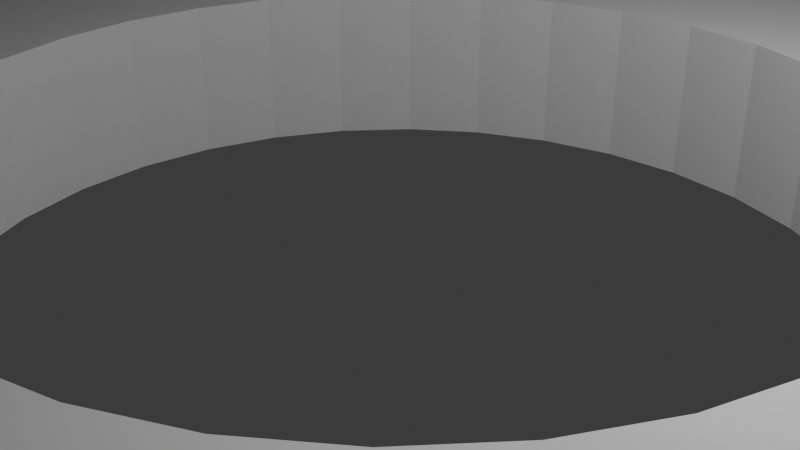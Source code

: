 # Source: platform.blend  (saved by Blender 4.1.23; exported with 4.5.12 LTS)
import bpy
from mathutils import Matrix  # noqa: F401  (used for matrix-valued properties, if any)

bpy.ops.wm.read_factory_settings(use_empty=True)
scene = bpy.context.scene
scene.name = 'Scene'

# ---- collections
col_collection = bpy.data.collections.new('Collection'); scene.collection.children.link(col_collection)

# ---- world
world_world = bpy.data.worlds.new('World'); scene.world = world_world
world_world.use_nodes = True; world_world.node_tree.nodes.clear()
_N = world_world.node_tree.nodes; _L = world_world.node_tree.links
n0 = _N.new('ShaderNodeOutputWorld'); n0.name = 'World Output'; n0.location = (300, 300)
n1 = _N.new('ShaderNodeBackground'); n1.name = 'Background'; n1.location = (10, 300)
n1.inputs[0].default_value = (0.05088, 0.05088, 0.05088, 1.0)
_L.new(n1.outputs[0], n0.inputs[0])
n0.is_active_output = True
world_world.color = (0.05088, 0.05088, 0.05088)
world_world.use_sun_shadow = False
world_world.sun_shadow_jitter_overblur = 0.0

# ---- cameras
cam_camera = bpy.data.cameras.new('Camera')
cam_camera.clip_end = 100.0
cam_camera.ortho_scale = 7.314

# ---- lights
light_light = bpy.data.lights.new('Light', 'POINT')
light_light.transmission_factor = 0.0
light_light.energy = 1000.0
light_light.shadow_soft_size = 0.1
light_light.shadow_maximum_resolution = 0.006
light_light.use_absolute_resolution = True

# ---- meshes
me_cylinder = bpy.data.meshes.new('Cylinder')
me_cylinder.from_pydata([(0.0, 1.0, -1.0), (0.0, 1.0, 1.0), (0.1951, 0.9808, -1.0), (0.1951, 0.9808, 1.0), (0.3827, 0.9239, -1.0), (0.3829, 0.9262, 1.001), (0.5556, 0.8315, -1.0), (0.5556, 0.8315, 1.0), (0.7071, 0.7071, -1.0), (0.7071, 0.7071, 1.0), (0.8315, 0.5556, -1.0), (0.8315, 0.5556, 1.0), (0.9239, 0.3827, -1.0), (0.9239, 0.3827, 1.0), (0.9808, 0.1951, -1.0), (0.9808, 0.1951, 1.0), (1.0, 0.0, -1.0), (1.0, 0.0, 1.0), (0.9808, -0.1951, -1.0), (0.9808, -0.1951, 1.0), (0.9239, -0.3827, -1.0), (0.9239, -0.3827, 1.0), (0.8315, -0.5556, -1.0), (0.8315, -0.5556, 1.0), (0.7071, -0.7071, -1.0), (0.7071, -0.7071, 1.0), (0.5556, -0.8315, -1.0), (0.5556, -0.8315, 1.0), (0.3827, -0.9239, -1.0), (0.3827, -0.9239, 1.0), (0.1951, -0.9808, -1.0), (0.1951, -0.9808, 1.0), (0.0, -1.0, -1.0), (0.0, -1.0, 1.0), (-0.1951, -0.9808, -1.0), (-0.1951, -0.9808, 1.0), (-0.3827, -0.9239, -1.0), (-0.3827, -0.9239, 1.0), (-0.5556, -0.8315, -1.0), (-0.5556, -0.8315, 1.0), (-0.7071, -0.7071, -1.0), (-0.7071, -0.7071, 1.0), (-0.8315, -0.5556, -1.0), (-0.8315, -0.5556, 1.0), (-0.9239, -0.3827, -1.0), (-0.9239, -0.3827, 1.0), (-0.9808, -0.1951, -1.0), (-0.9808, -0.1951, 1.0), (-1.0, 0.0, -1.0), (-1.0, 0.0, 1.0), (-0.9881, 0.1888, -0.7406), (-0.9808, 0.1951, 1.0), (-0.9239, 0.3827, -1.0), (-0.9239, 0.3827, 1.0), (-0.8315, 0.5556, -1.0), (-0.8315, 0.5556, 1.0), (-0.7071, 0.7071, -1.0), (-0.7071, 0.7071, 1.0), (-0.5556, 0.8315, -1.0), (-0.5556, 0.8315, 1.0), (-0.3827, 0.9239, -1.0), (-0.3827, 0.9239, 1.0), (-0.1951, 0.9808, -1.0), (-0.1951, 0.9808, 1.0), (-0.1, 0.0, 1.0), (-0.09808, 0.01951, 1.0), (-0.09808, -0.01951, 1.0), (-0.08315, -0.05556, 1.0), (-0.08315, 0.05556, 1.0), (-0.07071, -0.07071, 1.0), (-0.09239, -0.03827, 1.0), (-0.09239, 0.03827, 1.0), (-0.05556, -0.08315, 1.0), (-0.05556, 0.08315, 1.0), (-0.01951, 0.09808, 1.0), (0.01951, 0.09808, 1.001), (0.0, 0.1, 1.001), (-0.03827, 0.09239, 1.0), (-0.07071, 0.07071, 1.0), (-0.03827, -0.09239, 1.0), (0.0, -0.1, 1.0), (0.01951, -0.09808, 1.0), (-0.01951, -0.09808, 1.0), (0.03827, -0.09239, 1.0), (0.05556, 0.08315, 1.001), (0.05556, -0.08315, 1.0), (0.03827, 0.09239, 1.001), (0.08315, -0.05556, 1.0), (0.08315, 0.05556, 1.0), (0.1, 0.0, 1.0), (0.09808, -0.01951, 1.0), (0.09808, 0.01951, 1.0), (0.09239, 0.03827, 1.0), (0.07071, -0.07071, 1.0), (0.09239, -0.03827, 1.0), (0.07071, 0.07071, 1.001), (-0.01951, 0.09808, -1.0), (0.01951, 0.09808, -1.0), (0.0, 0.1, -1.0), (0.05556, -0.08315, -1.0), (0.03827, -0.09239, -1.0), (0.05556, 0.08315, -1.0), (0.03827, 0.09239, -1.0), (0.08315, -0.05556, -1.0), (0.08315, 0.05556, -1.0), (0.1, 0.0, -1.0), (0.09808, -0.01951, -1.0), (0.09808, 0.01951, -1.0), (0.09239, 0.03827, -1.0), (0.07071, -0.07071, -1.0), (0.09239, -0.03827, -1.0), (0.07071, 0.07071, -1.0), (-0.1, 0.0, -1.0), (-0.09808, -0.01951, -1.0), (-0.09808, 0.01951, -1.0), (-0.08315, -0.05556, -1.0), (-0.08315, 0.05556, -1.0), (-0.07071, -0.07071, -1.0), (-0.09239, -0.03827, -1.0), (-0.09239, 0.03827, -1.0), (-0.05556, -0.08315, -1.0), (-0.05556, 0.08315, -1.0), (-0.01951, -0.09808, -1.0), (0.01951, -0.09808, -1.0), (0.0, -0.1, -1.0), (-0.03827, -0.09239, -1.0), (-0.03827, 0.09239, -1.0), (-0.07071, 0.07071, -1.0)], [], [(0, 1, 3, 2), (2, 3, 5, 4), (4, 5, 7, 6), (6, 7, 9, 8), (8, 9, 11, 10), (10, 11, 13, 12), (12, 13, 15, 14), (14, 15, 17, 16), (16, 17, 19, 18), (18, 19, 21, 20), (20, 21, 23, 22), (22, 23, 25, 24), (24, 25, 27, 26), (26, 27, 29, 28), (28, 29, 31, 30), (30, 31, 33, 32), (32, 33, 35, 34), (34, 35, 37, 36), (36, 37, 39, 38), (38, 39, 41, 40), (40, 41, 43, 42), (42, 43, 45, 44), (44, 45, 47, 46), (46, 47, 49, 48), (48, 49, 51, 50), (50, 51, 53, 52), (52, 53, 55, 54), (54, 55, 57, 56), (56, 57, 59, 58), (58, 59, 61, 60), (5, 3, 1, 63, 61, 59, 57, 55, 53, 51, 49, 47, 45, 43, 41, 39, 37, 79, 72, 69, 67, 70, 66, 64, 65, 71, 68, 78, 73, 77, 74, 76, 75, 86, 84, 95, 88, 92, 91, 89, 90, 94, 21, 19, 17, 15, 13, 11, 9, 7), (25, 23, 21, 94, 87, 93, 85, 83, 81, 80, 82, 79, 37, 35, 33, 31, 29, 27), (60, 61, 63, 62), (62, 63, 1, 0), (62, 0, 2, 4, 6, 8, 10, 12, 14, 16, 18, 20, 22, 24, 26, 28, 30, 32, 34, 36, 38, 40, 42, 44, 46, 113, 118, 115, 117, 120, 125, 122, 124, 123, 100, 99, 109, 103, 110, 106, 105, 107, 108, 104, 111, 101, 102, 97, 98, 96), (113, 46, 48, 50, 52, 54, 56, 58, 60, 62, 96, 126, 121, 127, 116, 119, 114, 112), (97, 75, 76, 98), (102, 86, 75, 97), (101, 84, 86, 102), (111, 95, 84, 101), (88, 95, 111, 104), (92, 88, 104, 108), (91, 92, 108, 107), (89, 91, 107, 105), (90, 89, 105, 106), (94, 90, 106, 110), (87, 94, 110, 103), (93, 87, 103, 109), (85, 93, 109, 99), (83, 85, 99, 100), (81, 83, 100, 123), (80, 81, 123, 124), (82, 80, 124, 122), (79, 82, 122, 125), (72, 79, 125, 120), (69, 72, 120, 117), (115, 67, 69, 117), (118, 70, 67, 115), (113, 66, 70, 118), (112, 64, 66, 113), (114, 65, 64, 112), (119, 71, 65, 114), (116, 68, 71, 119), (127, 78, 68, 116), (121, 73, 78, 127), (126, 77, 73, 121), (96, 74, 77, 126), (98, 76, 74, 96)])
_uv = me_cylinder.uv_layers.new(name='UVMap')
_uv.uv.foreach_set('vector', [0.2928, 1.0, 0.2928, 0.6656, 0.325, 0.6656, 0.325, 1.0, 0.325, 1.0, 0.325, 0.6656, 0.3576, 0.6655, 0.3577, 1.0, 0.3577, 1.0, 0.3576, 0.6655, 0.3899, 0.6656, 0.3899, 1.0, 0.3899, 1.0, 0.3899, 0.6656, 0.4201, 0.6656, 0.4201, 1.0, 0.4201, 1.0, 0.4201, 0.6656, 0.4474, 0.6656, 0.4474, 1.0, -7.692e-09, 0.9998, 2.154e-08, 0.6655, 0.02317, 0.6655, 0.02317, 0.9998, 0.02317, 0.9998, 0.02317, 0.6655, 0.05042, 0.6655, 0.05042, 0.9998, 0.05042, 0.9998, 0.05042, 0.6655, 0.0807, 0.6655, 0.0807, 0.9998, 0.0807, 0.9998, 0.0807, 0.6655, 0.1128, 0.6655, 0.1128, 0.9998, 0.1128, 0.9998, 0.1128, 0.6655, 0.1456, 0.6655, 0.1456, 0.9998, 0.1456, 0.9998, 0.1456, 0.6655, 0.1778, 0.6655, 0.1778, 0.9998, 0.1778, 0.9998, 0.1778, 0.6655, 0.208, 0.6655, 0.208, 0.9998, 0.208, 0.9998, 0.208, 0.6655, 0.2353, 0.6655, 0.2353, 0.9998, 0.3327, 0.3344, 0.3327, 9.16e-09, 0.3559, 1.119e-08, 0.3559, 0.3344, 0.3559, 0.3344, 0.3559, 1.119e-08, 0.3832, 1.357e-08, 0.3832, 0.3344, 0.3832, 0.3344, 0.3832, 1.357e-08, 0.4134, 1.622e-08, 0.4134, 0.3344, 0.4134, 0.3344, 0.4134, 1.622e-08, 0.4456, 1.903e-08, 0.4456, 0.3344, 0.4456, 0.3344, 0.4456, 1.903e-08, 0.4784, 2.189e-08, 0.4784, 0.3344, 0.4784, 0.3344, 0.4784, 2.189e-08, 0.5105, 2.47e-08, 0.5105, 0.3344, 0.5105, 0.3344, 0.5105, 2.47e-08, 0.5408, 2.735e-08, 0.5408, 0.3344, 0.5408, 0.3344, 0.5408, 2.735e-08, 0.568, 2.973e-08, 0.568, 0.3344, 0.568, 0.3344, 0.568, 2.973e-08, 0.5912, 3.176e-08, 0.5912, 0.3344, 0.5912, 0.3344, 0.5912, 1.993e-08, 0.6165, 5.839e-06, 0.6165, 0.3344, 0.6165, 0.3344, 0.6165, 5.839e-06, 0.6455, 1.015e-05, 0.6455, 0.3344, 0.6455, 0.3344, 0.6455, 1.015e-05, 0.6768, 1.28e-05, 0.6754, 0.291, 0.6754, 0.291, 0.6768, 1.28e-05, 0.7094, 1.37e-05, 0.7094, 0.3344, 0.7094, 0.3344, 0.7094, 1.37e-05, 0.742, 1.28e-05, 0.742, 0.3344, 0.742, 0.3344, 0.742, 1.28e-05, 0.7734, 1.014e-05, 0.7734, 0.3344, 0.7734, 0.3344, 0.7734, 1.014e-05, 0.8023, 5.819e-06, 0.8023, 0.3344, 0.8023, 0.3344, 0.8023, 5.819e-06, 0.8276, 0.0, 0.8276, 0.3344, 0.3267, 0.1179, 0.3327, 0.15, 0.3327, 0.1828, 0.3263, 0.2149, 0.3138, 0.2452, 0.2956, 0.2724, 0.2724, 0.2956, 0.2452, 0.3138, 0.2149, 0.3263, 0.1828, 0.3327, 0.15, 0.3327, 0.1178, 0.3263, 0.08757, 0.3138, 0.06032, 0.2956, 0.03714, 0.2724, 0.01894, 0.2452, 0.006394, 0.2149, 0.1504, 0.1712, 0.1516, 0.1743, 0.1534, 0.177, 0.1558, 0.1793, 0.1585, 0.1811, 0.1615, 0.1824, 0.1647, 0.183, 0.168, 0.183, 0.1712, 0.1824, 0.1743, 0.1811, 0.177, 0.1793, 0.1793, 0.177, 0.1811, 0.1743, 0.1824, 0.1712, 0.183, 0.168, 0.183, 0.1647, 0.1824, 0.1615, 0.1811, 0.1585, 0.1793, 0.1558, 0.177, 0.1534, 0.1743, 0.1516, 0.1712, 0.1504, 0.168, 0.1497, 0.1647, 0.1497, 0.1615, 0.1504, 0.1178, 0.006394, 0.15, 4.509e-09, 0.1828, 7.232e-09, 0.2149, 0.006394, 0.2452, 0.01894, 0.2724, 0.03714, 0.2956, 0.06032, 0.3138, 0.08757, 0.06032, 0.03714, 0.08757, 0.01893, 0.1178, 0.006394, 0.1615, 0.1504, 0.1585, 0.1516, 0.1558, 0.1534, 0.1534, 0.1558, 0.1516, 0.1585, 0.1504, 0.1615, 0.1497, 0.1647, 0.1497, 0.168, 0.1504, 0.1712, 0.006394, 0.2149, 1.099e-08, 0.1828, 1.371e-08, 0.15, 0.006394, 0.1178, 0.01894, 0.08757, 0.03714, 0.06032, 0.2353, 1.0, 0.2353, 0.6656, 0.2625, 0.6656, 0.2625, 1.0, 0.2625, 1.0, 0.2625, 0.6656, 0.2928, 0.6656, 0.2928, 1.0, 0.2723, 0.6284, 0.2451, 0.6466, 0.2148, 0.6591, 0.1827, 0.6655, 0.1499, 0.6655, 0.1178, 0.6591, 0.08752, 0.6465, 0.06029, 0.6283, 0.03712, 0.6051, 0.01893, 0.5779, 0.00639, 0.5476, 3.679e-08, 0.5154, 2.827e-08, 0.4827, 0.00639, 0.4505, 0.01893, 0.4203, 0.03712, 0.393, 0.06029, 0.3699, 0.08752, 0.3517, 0.1178, 0.3391, 0.1499, 0.3327, 0.1827, 0.3328, 0.2148, 0.3392, 0.2451, 0.3517, 0.2723, 0.3699, 0.2955, 0.3931, 0.1792, 0.4885, 0.1769, 0.4862, 0.1742, 0.4844, 0.1711, 0.4831, 0.1679, 0.4825, 0.1647, 0.4825, 0.1614, 0.4831, 0.1584, 0.4844, 0.1557, 0.4862, 0.1534, 0.4885, 0.1516, 0.4912, 0.1503, 0.4943, 0.1497, 0.4975, 0.1497, 0.5007, 0.1503, 0.504, 0.1516, 0.507, 0.1534, 0.5097, 0.1557, 0.512, 0.1584, 0.5139, 0.1614, 0.5151, 0.1647, 0.5157, 0.1679, 0.5157, 0.1711, 0.5151, 0.1742, 0.5139, 0.1769, 0.512, 0.1792, 0.4885, 0.2955, 0.3931, 0.3137, 0.4204, 0.3281, 0.4487, 0.3326, 0.4828, 0.3326, 0.5155, 0.3262, 0.5477, 0.3137, 0.578, 0.2955, 0.6052, 0.2723, 0.6284, 0.1769, 0.512, 0.1792, 0.5097, 0.181, 0.507, 0.1823, 0.504, 0.1829, 0.5008, 0.1829, 0.4975, 0.1823, 0.4943, 0.181, 0.4912, 0.5114, 0.9999, 0.5114, 0.6655, 0.5147, 0.6655, 0.5147, 0.9999, 0.5082, 0.9999, 0.5082, 0.6655, 0.5114, 0.6655, 0.5114, 0.9999, 0.505, 0.9999, 0.505, 0.6655, 0.5082, 0.6655, 0.5082, 0.9999, 0.5019, 0.9999, 0.5019, 0.6655, 0.505, 0.6655, 0.505, 0.9999, 0.4992, 0.6655, 0.5019, 0.6655, 0.5019, 0.9999, 0.4992, 0.9999, 0.4969, 0.6655, 0.4992, 0.6655, 0.4992, 0.9999, 0.4969, 0.9999, 0.4944, 0.6655, 0.4969, 0.6655, 0.4969, 0.9999, 0.4944, 0.9999, 0.4915, 0.6655, 0.4944, 0.6655, 0.4944, 0.9999, 0.4915, 0.9999, 0.4883, 0.6655, 0.4915, 0.6655, 0.4915, 0.9999, 0.4883, 0.9999, 0.4851, 0.6655, 0.4883, 0.6655, 0.4883, 0.9999, 0.4851, 0.9999, 0.4818, 0.6655, 0.4851, 0.6655, 0.4851, 0.9999, 0.4818, 0.9999, 0.4787, 0.6655, 0.4818, 0.6655, 0.4818, 0.9999, 0.4787, 0.9999, 0.4758, 0.6655, 0.4787, 0.6655, 0.4787, 0.9999, 0.4758, 0.9999, 0.4732, 0.6655, 0.4758, 0.6655, 0.4758, 0.9999, 0.4732, 0.9999, 0.5389, 0.6655, 0.5416, 0.6655, 0.5416, 0.9999, 0.5389, 0.9999, 0.5359, 0.6655, 0.5389, 0.6655, 0.5389, 0.9999, 0.5359, 0.9999, 0.5327, 0.6655, 0.5359, 0.6655, 0.5359, 0.9999, 0.5327, 0.9999, 0.5294, 0.6655, 0.5327, 0.6655, 0.5327, 0.9999, 0.5294, 0.9999, 0.5262, 0.6655, 0.5294, 0.6655, 0.5294, 0.9999, 0.5262, 0.9999, 0.5231, 0.6655, 0.5262, 0.6655, 0.5262, 0.9999, 0.5231, 0.9999, 0.5204, 0.9999, 0.5204, 0.6655, 0.5231, 0.6655, 0.5231, 0.9999, 0.4709, 0.9999, 0.4709, 0.6655, 0.4732, 0.6655, 0.4732, 0.9999, 0.4682, 0.9999, 0.4682, 0.6655, 0.4709, 0.6655, 0.4709, 0.9999, 0.4652, 0.9999, 0.4652, 0.6655, 0.4682, 0.6655, 0.4682, 0.9999, 0.462, 0.9999, 0.462, 0.6655, 0.4652, 0.6655, 0.4652, 0.9999, 0.4587, 0.9999, 0.4587, 0.6655, 0.462, 0.6655, 0.462, 0.9999, 0.4555, 0.9999, 0.4555, 0.6655, 0.4587, 0.6655, 0.4587, 0.9999, 0.4524, 0.9999, 0.4524, 0.6655, 0.4555, 0.6655, 0.4555, 0.9999, 0.4497, 0.9999, 0.4497, 0.6655, 0.4524, 0.6655, 0.4524, 0.9999, 0.4474, 0.9999, 0.4474, 0.6655, 0.4497, 0.6655, 0.4497, 0.9999, 0.5177, 0.9999, 0.5177, 0.6655, 0.5204, 0.6655, 0.5204, 0.9999, 0.5147, 0.9999, 0.5147, 0.6655, 0.5177, 0.6655, 0.5177, 0.9999])
me_cylinder.update()

# ---- objects
ob_light = bpy.data.objects.new('Light', light_light)
ob_camera = bpy.data.objects.new('Camera', cam_camera)
ob_cylinder = bpy.data.objects.new('Cylinder', me_cylinder)

# ---- transforms, parenting, visibility, modifiers, constraints
ob_light.location = (4.076, 1.005, 5.904)
ob_light.rotation_euler = (0.6503, 0.05522, 1.866)
ob_light.lock_rotations_4d = False
ob_light.empty_display_type = 'ARROWS'
ob_light.color = (0.0, 0.0, 0.0, 0.0)
ob_light.lineart.crease_threshold = 0.0
ob_camera.location = (7.359, -6.926, 4.958)
ob_camera.rotation_euler = (1.109, 0.0, 0.8149)
ob_camera.lock_rotations_4d = False
ob_camera.empty_display_type = 'ARROWS'
ob_camera.color = (0.0, 0.0, 0.0, 0.0)
ob_camera.display_type = 'WIRE'
ob_camera.lineart.crease_threshold = 0.0
ob_cylinder.location = (0.0, 0.0, 0.0)
ob_cylinder.scale = (50.0, 50.0, 1.0)

# ---- collection membership
col_collection.objects.link(ob_light)
col_collection.objects.link(ob_camera)
col_collection.objects.link(ob_cylinder)

# ---- scene / render settings (as saved in the file)
scene.camera = ob_camera
scene.frame_start = 1; scene.frame_end = 250; scene.frame_set(1)
scene.render.engine = 'BLENDER_EEVEE_NEXT'
scene.cycles.sampling_pattern = 'TABULATED_SOBOL'
scene.eevee.ray_tracing_options.trace_max_roughness = 0.0
bpy.context.view_layer.update()
